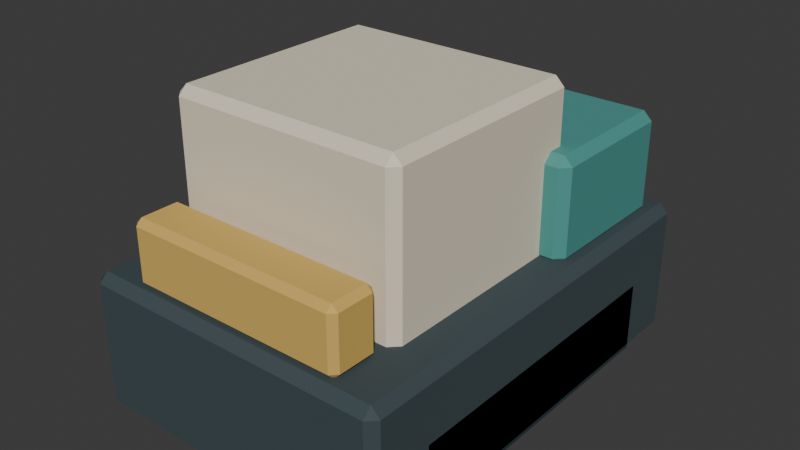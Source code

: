 # Source: pod.blend  (saved by Blender 4.5.87; exported with 4.5.12 LTS)
import bpy
from mathutils import Matrix  # noqa: F401  (used for matrix-valued properties, if any)

bpy.ops.wm.read_factory_settings(use_empty=True)
scene = bpy.context.scene
scene.name = 'Scene'

# ---- collections
col_collection = bpy.data.collections.new('Collection'); scene.collection.children.link(col_collection)

# ---- materials (node trees are filled in below, after node groups)
mat_world_palette = bpy.data.materials.new('world_palette')

# ---- material node trees
mat_world_palette.use_nodes = True; mat_world_palette.node_tree.nodes.clear()
_N = mat_world_palette.node_tree.nodes; _L = mat_world_palette.node_tree.links
n0 = _N.new('ShaderNodeBsdfPrincipled'); n0.name = 'Principled BSDF'; n0.location = (-200, 100)
n0.inputs[1].default_value = 0.05
n0.inputs[2].default_value = 0.84
n1 = _N.new('ShaderNodeOutputMaterial'); n1.name = 'Material Output'; n1.location = (200, 100)
n2 = _N.new('ShaderNodeVertexColor'); n2.name = 'Color Attribute'; n2.location = (0, 0)
n2.layer_name = 'Color'
_L.new(n0.outputs[0], n1.inputs[0])
_L.new(n2.outputs[0], n0.inputs[0])
n1.is_active_output = True

# ---- world
world_world = bpy.data.worlds.new('World'); scene.world = world_world
world_world.use_nodes = True; world_world.node_tree.nodes.clear()
_N = world_world.node_tree.nodes; _L = world_world.node_tree.links
n0 = _N.new('ShaderNodeOutputWorld'); n0.name = 'World Output'; n0.location = (200, 100)
n1 = _N.new('ShaderNodeBackground'); n1.name = 'Background'; n1.location = (-200, 100)
n1.inputs[0].default_value = (0.05088, 0.05088, 0.05088, 1.0)
_L.new(n1.outputs[0], n0.inputs[0])
n0.is_active_output = True
world_world.color = (0.05088, 0.05088, 0.05088)
world_world.sun_shadow_jitter_overblur = 0.0

# ---- meshes
me_cube = bpy.data.meshes.new('Cube')
me_cube.from_pydata([(-0.302, -0.427, 0.04), (-0.302, -0.445, 0.058), (-0.32, -0.427, 0.058), (-0.302, -0.445, 0.302), (-0.302, -0.427, 0.32), (-0.32, -0.427, 0.302), (-0.302, 0.427, 0.04), (-0.32, 0.427, 0.058), (-0.302, 0.445, 0.058), (-0.302, 0.427, 0.32), (-0.302, 0.445, 0.302), (-0.32, 0.427, 0.302), (0.302, -0.427, 0.04), (0.32, -0.427, 0.058), (0.302, -0.445, 0.058), (0.302, -0.427, 0.32), (0.302, -0.445, 0.302), (0.32, -0.427, 0.302), (0.302, 0.427, 0.04), (0.302, 0.445, 0.058), (0.32, 0.427, 0.058), (0.302, 0.427, 0.32), (0.32, 0.427, 0.302), (0.302, 0.445, 0.302), (-0.267, 0.113, 0.305), (-0.267, 0.095, 0.323), (-0.285, 0.113, 0.323), (-0.267, 0.095, 0.497), (-0.267, 0.113, 0.515), (-0.285, 0.113, 0.497), (-0.267, 0.387, 0.305), (-0.285, 0.387, 0.323), (-0.267, 0.405, 0.323), (-0.267, 0.387, 0.515), (-0.267, 0.405, 0.497), (-0.285, 0.387, 0.497), (0.267, 0.113, 0.305), (0.285, 0.113, 0.323), (0.267, 0.095, 0.323), (0.267, 0.113, 0.515), (0.267, 0.095, 0.497), (0.285, 0.113, 0.497), (0.267, 0.387, 0.305), (0.267, 0.405, 0.323), (0.285, 0.387, 0.323), (0.267, 0.387, 0.515), (0.285, 0.387, 0.497), (0.267, 0.405, 0.497), (-0.2125, -0.4075, 0.315), (-0.2125, -0.42, 0.3275), (-0.225, -0.4075, 0.3275), (-0.2125, -0.42, 0.4325), (-0.2125, -0.4075, 0.445), (-0.225, -0.4075, 0.4325), (-0.2125, -0.3325, 0.315), (-0.225, -0.3325, 0.3275), (-0.2125, -0.32, 0.3275), (-0.2125, -0.3325, 0.445), (-0.2125, -0.32, 0.4325), (-0.225, -0.3325, 0.4325), (0.2125, -0.4075, 0.315), (0.225, -0.4075, 0.3275), (0.2125, -0.42, 0.3275), (0.2125, -0.4075, 0.445), (0.2125, -0.42, 0.4325), (0.225, -0.4075, 0.4325), (0.2125, -0.3325, 0.315), (0.2125, -0.32, 0.3275), (0.225, -0.3325, 0.3275), (0.2125, -0.3325, 0.445), (0.225, -0.3325, 0.4325), (0.2125, -0.32, 0.4325), (-0.31, -0.315, 0.04), (-0.31, -0.325, 0.05), (-0.32, -0.315, 0.05), (-0.31, -0.325, 0.19), (-0.31, -0.315, 0.2), (-0.32, -0.315, 0.19), (-0.31, 0.315, 0.04), (-0.32, 0.315, 0.05), (-0.31, 0.325, 0.05), (-0.31, 0.315, 0.2), (-0.31, 0.325, 0.19), (-0.32, 0.315, 0.19), (-0.25, -0.315, 0.04), (-0.24, -0.315, 0.05), (-0.25, -0.325, 0.05), (-0.25, -0.315, 0.2), (-0.25, -0.325, 0.19), (-0.24, -0.315, 0.19), (-0.25, 0.315, 0.04), (-0.25, 0.325, 0.05), (-0.24, 0.315, 0.05), (-0.25, 0.315, 0.2), (-0.24, 0.315, 0.19), (-0.25, 0.325, 0.19), (0.25, -0.315, 0.04), (0.25, -0.325, 0.05), (0.24, -0.315, 0.05), (0.25, -0.325, 0.19), (0.25, -0.315, 0.2), (0.24, -0.315, 0.19), (0.25, 0.315, 0.04), (0.24, 0.315, 0.05), (0.25, 0.325, 0.05), (0.25, 0.315, 0.2), (0.25, 0.325, 0.19), (0.24, 0.315, 0.19), (0.31, -0.315, 0.04), (0.32, -0.315, 0.05), (0.31, -0.325, 0.05), (0.31, -0.315, 0.2), (0.31, -0.325, 0.19), (0.32, -0.315, 0.19), (0.31, 0.315, 0.04), (0.31, 0.325, 0.05), (0.32, 0.315, 0.05), (0.31, 0.315, 0.2), (0.32, 0.315, 0.19), (0.31, 0.325, 0.19)], [], [(0, 1, 2), (3, 4, 5), (6, 7, 8), (9, 10, 11), (12, 13, 14), (15, 16, 17), (18, 19, 20), (21, 22, 23), (6, 0, 2, 7), (1, 3, 5, 2), (4, 9, 11, 5), (10, 8, 7, 11), (18, 6, 8, 19), (9, 21, 23, 10), (22, 20, 19, 23), (12, 18, 20, 13), (21, 15, 17, 22), (16, 14, 13, 17), (0, 12, 14, 1), (15, 4, 3, 16), (6, 18, 12, 0), (2, 5, 11, 7), (14, 16, 3, 1), (21, 9, 4, 15), (8, 10, 23, 19), (20, 22, 17, 13), (24, 25, 26), (27, 28, 29), (30, 31, 32), (33, 34, 35), (36, 37, 38), (39, 40, 41), (42, 43, 44), (45, 46, 47), (30, 24, 26, 31), (25, 27, 29, 26), (28, 33, 35, 29), (34, 32, 31, 35), (42, 30, 32, 43), (33, 45, 47, 34), (46, 44, 43, 47), (36, 42, 44, 37), (45, 39, 41, 46), (40, 38, 37, 41), (24, 36, 38, 25), (39, 28, 27, 40), (30, 42, 36, 24), (26, 29, 35, 31), (38, 40, 27, 25), (45, 33, 28, 39), (32, 34, 47, 43), (44, 46, 41, 37), (48, 49, 50), (51, 52, 53), (54, 55, 56), (57, 58, 59), (60, 61, 62), (63, 64, 65), (66, 67, 68), (69, 70, 71), (54, 48, 50, 55), (49, 51, 53, 50), (52, 57, 59, 53), (58, 56, 55, 59), (66, 54, 56, 67), (57, 69, 71, 58), (70, 68, 67, 71), (60, 66, 68, 61), (69, 63, 65, 70), (64, 62, 61, 65), (48, 60, 62, 49), (63, 52, 51, 64), (54, 66, 60, 48), (50, 53, 59, 55), (62, 64, 51, 49), (69, 57, 52, 63), (56, 58, 71, 67), (68, 70, 65, 61), (72, 73, 74), (75, 76, 77), (78, 79, 80), (81, 82, 83), (84, 85, 86), (87, 88, 89), (90, 91, 92), (93, 94, 95), (78, 72, 74, 79), (73, 75, 77, 74), (76, 81, 83, 77), (82, 80, 79, 83), (90, 78, 80, 91), (81, 93, 95, 82), (94, 92, 91, 95), (84, 90, 92, 85), (93, 87, 89, 94), (88, 86, 85, 89), (72, 84, 86, 73), (87, 76, 75, 88), (78, 90, 84, 72), (74, 77, 83, 79), (86, 88, 75, 73), (93, 81, 76, 87), (80, 82, 95, 91), (92, 94, 89, 85), (96, 97, 98), (99, 100, 101), (102, 103, 104), (105, 106, 107), (108, 109, 110), (111, 112, 113), (114, 115, 116), (117, 118, 119), (102, 96, 98, 103), (97, 99, 101, 98), (100, 105, 107, 101), (106, 104, 103, 107), (114, 102, 104, 115), (105, 117, 119, 106), (118, 116, 115, 119), (108, 114, 116, 109), (117, 111, 113, 118), (112, 110, 109, 113), (96, 108, 110, 97), (111, 100, 99, 112), (102, 114, 108, 96), (98, 101, 107, 103), (110, 112, 99, 97), (117, 105, 100, 111), (104, 106, 119, 115), (116, 118, 113, 109)])
_uv = me_cube.uv_layers.new(name='UVMap')
_uv.uv.foreach_set('vector', [0.132, 0.7449, 0.132, 0.75, 0.125, 0.7449, 0.6089, 0.0, 0.625, 0.005056, 0.6089, 0.005056, 0.132, 0.5051, 0.125, 0.5051, 0.132, 0.5, 0.625, 0.2499, 0.6089, 0.257, 0.6089, 0.2449, 0.368, 0.7449, 0.3911, 0.7449, 0.3889, 0.7564, 0.6318, 0.7453, 0.6089, 0.757, 0.6089, 0.7449, 0.368, 0.5051, 0.3889, 0.4936, 0.3911, 0.5051, 0.6318, 0.5047, 0.6089, 0.5051, 0.6089, 0.493, 0.132, 0.5051, 0.132, 0.7449, 0.125, 0.7449, 0.125, 0.5051, 0.3911, 0.0, 0.6089, 0.0, 0.6089, 0.005056, 0.3911, 0.005056, 0.625, 0.005056, 0.625, 0.2499, 0.6089, 0.2449, 0.6089, 0.005056, 0.6089, 0.257, 0.3911, 0.257, 0.3911, 0.2449, 0.6089, 0.2449, 0.368, 0.5051, 0.132, 0.5051, 0.132, 0.5, 0.3889, 0.4936, 0.625, 0.2499, 0.6318, 0.5047, 0.6089, 0.493, 0.6089, 0.257, 0.6089, 0.5051, 0.3911, 0.5051, 0.3889, 0.4936, 0.6089, 0.493, 0.368, 0.7449, 0.368, 0.5051, 0.3911, 0.5051, 0.3911, 0.7449, 0.6318, 0.5047, 0.6318, 0.7453, 0.6089, 0.7449, 0.6089, 0.5051, 0.6089, 0.757, 0.3889, 0.7564, 0.3911, 0.7449, 0.6089, 0.7449, 0.132, 0.7449, 0.368, 0.7449, 0.3889, 0.7564, 0.132, 0.75, 0.6318, 0.7453, 0.625, 0.993, 0.6089, 0.993, 0.6089, 0.757, 0.132, 0.5051, 0.368, 0.5051, 0.368, 0.7449, 0.132, 0.7449, 0.3911, 0.005056, 0.6089, 0.005056, 0.6089, 0.2449, 0.3911, 0.2449, 0.3889, 0.7564, 0.6089, 0.757, 0.6089, 0.993, 0.3911, 0.993, 0.6318, 0.5047, 0.868, 0.5051, 0.868, 0.7449, 0.6318, 0.7453, 0.3911, 0.257, 0.6089, 0.257, 0.6089, 0.493, 0.3889, 0.4936, 0.3911, 0.5051, 0.6089, 0.5051, 0.6089, 0.7449, 0.3911, 0.7449, 0.1329, 0.7355, 0.1329, 0.75, 0.125, 0.7355, 0.6036, 0.0, 0.625, 0.01452, 0.6036, 0.01452, 0.1329, 0.5145, 0.125, 0.5145, 0.1329, 0.5, 0.625, 0.2501, 0.6036, 0.2579, 0.6036, 0.2355, 0.3671, 0.7355, 0.3963, 0.7355, 0.3928, 0.7569, 0.6322, 0.7373, 0.6036, 0.7579, 0.6036, 0.7356, 0.3671, 0.5145, 0.3928, 0.4931, 0.3963, 0.5145, 0.6322, 0.5127, 0.6036, 0.5144, 0.6036, 0.4921, 0.1329, 0.5145, 0.1329, 0.7355, 0.125, 0.7355, 0.125, 0.5145, 0.3964, 0.0, 0.6036, 0.0, 0.6036, 0.01452, 0.3964, 0.01452, 0.625, 0.01452, 0.625, 0.2501, 0.6036, 0.2355, 0.6036, 0.01452, 0.6036, 0.2579, 0.3964, 0.2579, 0.3964, 0.2355, 0.6036, 0.2355, 0.3671, 0.5145, 0.1329, 0.5145, 0.1329, 0.5, 0.3928, 0.4931, 0.625, 0.2501, 0.6322, 0.5127, 0.6036, 0.4921, 0.6036, 0.2579, 0.6036, 0.5144, 0.3963, 0.5145, 0.3928, 0.4931, 0.6036, 0.4921, 0.3671, 0.7355, 0.3671, 0.5145, 0.3963, 0.5145, 0.3963, 0.7355, 0.6322, 0.5127, 0.6322, 0.7373, 0.6036, 0.7356, 0.6036, 0.5144, 0.6036, 0.7579, 0.3928, 0.7569, 0.3963, 0.7355, 0.6036, 0.7356, 0.1329, 0.7355, 0.3671, 0.7355, 0.3928, 0.7569, 0.1329, 0.75, 0.6322, 0.7373, 0.625, 0.9921, 0.6036, 0.9921, 0.6036, 0.7579, 0.1329, 0.5145, 0.3671, 0.5145, 0.3671, 0.7355, 0.1329, 0.7355, 0.3964, 0.01452, 0.6036, 0.01452, 0.6036, 0.2355, 0.3964, 0.2355, 0.3928, 0.7569, 0.6036, 0.7579, 0.6036, 0.9921, 0.3964, 0.9921, 0.6322, 0.5127, 0.8671, 0.5145, 0.8671, 0.7355, 0.6322, 0.7373, 0.3964, 0.2579, 0.6036, 0.2579, 0.6036, 0.4921, 0.3928, 0.4931, 0.3963, 0.5145, 0.6036, 0.5144, 0.6036, 0.7356, 0.3963, 0.7355, 0.1319, 0.7187, 0.1319, 0.75, 0.125, 0.7188, 0.601, 0.9931, 0.625, 0.9931, 0.601, 1.0, 0.1319, 0.5312, 0.125, 0.5312, 0.1319, 0.5, 0.625, 0.2513, 0.601, 0.2569, 0.601, 0.2191, 0.3681, 0.7187, 0.3987, 0.7188, 0.3947, 0.756, 0.6306, 0.7259, 0.601, 0.7569, 0.601, 0.7191, 0.3681, 0.5312, 0.3947, 0.494, 0.3987, 0.5312, 0.6306, 0.5242, 0.601, 0.5312, 0.601, 0.4931, 0.1319, 0.5312, 0.1319, 0.7187, 0.125, 0.7188, 0.125, 0.5312, 0.399, 0.0, 0.601, 0.0, 0.601, 0.03125, 0.399, 0.03125, 0.625, 0.03125, 0.625, 0.2513, 0.601, 0.2191, 0.601, 0.03125, 0.601, 0.2569, 0.399, 0.2569, 0.399, 0.2188, 0.601, 0.2191, 0.3681, 0.5312, 0.1319, 0.5312, 0.1319, 0.5, 0.3947, 0.494, 0.625, 0.2513, 0.6306, 0.5242, 0.601, 0.4931, 0.601, 0.2569, 0.601, 0.5312, 0.3987, 0.5312, 0.3947, 0.494, 0.601, 0.4931, 0.3681, 0.7187, 0.3681, 0.5312, 0.3987, 0.5312, 0.3987, 0.7188, 0.6306, 0.5242, 0.6306, 0.7259, 0.601, 0.7191, 0.601, 0.5312, 0.601, 0.7569, 0.3947, 0.756, 0.3987, 0.7188, 0.601, 0.7191, 0.1319, 0.7187, 0.3681, 0.7187, 0.3947, 0.756, 0.1319, 0.75, 0.6306, 0.7259, 0.625, 0.9931, 0.601, 0.9931, 0.601, 0.7569, 0.1319, 0.5312, 0.3681, 0.5312, 0.3681, 0.7187, 0.1319, 0.7187, 0.399, 0.03125, 0.601, 0.03125, 0.601, 0.2191, 0.399, 0.2188, 0.3947, 0.756, 0.601, 0.7569, 0.601, 0.9931, 0.399, 0.9931, 0.6306, 0.5242, 0.8681, 0.5312, 0.8681, 0.7187, 0.6306, 0.7259, 0.399, 0.2569, 0.601, 0.2569, 0.601, 0.4931, 0.3947, 0.494, 0.3987, 0.5312, 0.601, 0.5312, 0.601, 0.7191, 0.3987, 0.7188, 0.1562, 0.7462, 0.1562, 0.75, 0.125, 0.7462, 0.6094, 0.9687, 0.625, 0.9688, 0.6094, 1.0, 0.1562, 0.5038, 0.125, 0.5038, 0.1562, 0.5, 0.625, 0.2495, 0.6094, 0.2812, 0.6094, 0.2462, 0.3438, 0.7462, 0.3906, 0.7462, 0.3868, 0.7787, 0.6556, 0.7468, 0.6094, 0.7812, 0.6094, 0.7462, 0.3437, 0.5038, 0.3868, 0.4713, 0.3906, 0.5038, 0.6556, 0.5032, 0.6094, 0.5038, 0.6094, 0.469, 0.1562, 0.5038, 0.1562, 0.7462, 0.125, 0.7462, 0.125, 0.5038, 0.3906, 0.0, 0.6094, 0.0, 0.6094, 0.003846, 0.3906, 0.003846, 0.625, 0.003846, 0.625, 0.2495, 0.6094, 0.2462, 0.6094, 0.003846, 0.6094, 0.2812, 0.3906, 0.2813, 0.3906, 0.2462, 0.6094, 0.2462, 0.3437, 0.5038, 0.1562, 0.5038, 0.1562, 0.5, 0.3868, 0.4713, 0.625, 0.2495, 0.6556, 0.5032, 0.6094, 0.469, 0.6094, 0.2812, 0.6094, 0.5038, 0.3906, 0.5038, 0.3868, 0.4713, 0.6094, 0.469, 0.3438, 0.7462, 0.3437, 0.5038, 0.3906, 0.5038, 0.3906, 0.7462, 0.6556, 0.5032, 0.6556, 0.7468, 0.6094, 0.7462, 0.6094, 0.5038, 0.6094, 0.7812, 0.3868, 0.7787, 0.3906, 0.7462, 0.6094, 0.7462, 0.1562, 0.7462, 0.3438, 0.7462, 0.3868, 0.7787, 0.1562, 0.75, 0.6556, 0.7468, 0.625, 0.9688, 0.6094, 0.9687, 0.6094, 0.7812, 0.1562, 0.5038, 0.3437, 0.5038, 0.3438, 0.7462, 0.1562, 0.7462, 0.3906, 0.003846, 0.6094, 0.003846, 0.6094, 0.2462, 0.3906, 0.2462, 0.3868, 0.7787, 0.6094, 0.7812, 0.6094, 0.9687, 0.3906, 0.9688, 0.6556, 0.5032, 0.8438, 0.5038, 0.8438, 0.7462, 0.6556, 0.7468, 0.3906, 0.2813, 0.6094, 0.2812, 0.6094, 0.469, 0.3868, 0.4713, 0.3906, 0.5038, 0.6094, 0.5038, 0.6094, 0.7462, 0.3906, 0.7462, 0.1562, 0.7462, 0.1562, 0.75, 0.125, 0.7462, 0.6094, 0.9687, 0.625, 0.9688, 0.6094, 1.0, 0.1562, 0.5038, 0.125, 0.5038, 0.1562, 0.5, 0.625, 0.2495, 0.6094, 0.2812, 0.6094, 0.2462, 0.3438, 0.7462, 0.3906, 0.7462, 0.3868, 0.7787, 0.6556, 0.7468, 0.6094, 0.7812, 0.6094, 0.7462, 0.3438, 0.5038, 0.3868, 0.4713, 0.3906, 0.5038, 0.6556, 0.5032, 0.6094, 0.5038, 0.6094, 0.469, 0.1562, 0.5038, 0.1562, 0.7462, 0.125, 0.7462, 0.125, 0.5038, 0.3906, 0.0, 0.6094, 0.0, 0.6094, 0.003846, 0.3906, 0.003846, 0.625, 0.003846, 0.625, 0.2495, 0.6094, 0.2462, 0.6094, 0.003846, 0.6094, 0.2812, 0.3906, 0.2813, 0.3906, 0.2462, 0.6094, 0.2462, 0.3438, 0.5038, 0.1562, 0.5038, 0.1562, 0.5, 0.3868, 0.4713, 0.625, 0.2495, 0.6556, 0.5032, 0.6094, 0.469, 0.6094, 0.2812, 0.6094, 0.5038, 0.3906, 0.5038, 0.3868, 0.4713, 0.6094, 0.469, 0.3438, 0.7462, 0.3438, 0.5038, 0.3906, 0.5038, 0.3906, 0.7462, 0.6556, 0.5032, 0.6556, 0.7468, 0.6094, 0.7462, 0.6094, 0.5038, 0.6094, 0.7812, 0.3868, 0.7787, 0.3906, 0.7462, 0.6094, 0.7462, 0.1562, 0.7462, 0.3438, 0.7462, 0.3868, 0.7787, 0.1562, 0.75, 0.6556, 0.7468, 0.625, 0.9688, 0.6094, 0.9687, 0.6094, 0.7812, 0.1562, 0.5038, 0.3438, 0.5038, 0.3438, 0.7462, 0.1562, 0.7462, 0.3906, 0.003846, 0.6094, 0.003846, 0.6094, 0.2462, 0.3906, 0.2462, 0.3868, 0.7787, 0.6094, 0.7812, 0.6094, 0.9687, 0.3906, 0.9688, 0.6556, 0.5032, 0.8438, 0.5038, 0.8438, 0.7462, 0.6556, 0.7468, 0.3906, 0.2813, 0.6094, 0.2812, 0.6094, 0.469, 0.3868, 0.4713, 0.3906, 0.5038, 0.6094, 0.5038, 0.6094, 0.7462, 0.3906, 0.7462])
_ca = me_cube.color_attributes.new('Color', 'FLOAT_COLOR', 'CORNER')
_ca.data.foreach_set('color', [0.04667, 0.07036, 0.08022, 1.0, 0.04667, 0.07036, 0.08022, 1.0, 0.04667, 0.07036, 0.08022, 1.0, 0.04667, 0.07036, 0.08022, 1.0, 0.04667, 0.07036, 0.08022, 1.0, 0.04667, 0.07036, 0.08022, 1.0, 0.04667, 0.07036, 0.08022, 1.0, 0.04667, 0.07036, 0.08022, 1.0, 0.04667, 0.07036, 0.08022, 1.0, 0.04667, 0.07036, 0.08022, 1.0, 0.04667, 0.07036, 0.08022, 1.0, 0.04667, 0.07036, 0.08022, 1.0, 0.04667, 0.07036, 0.08022, 1.0, 0.04667, 0.07036, 0.08022, 1.0, 0.04667, 0.07036, 0.08022, 1.0, 0.04667, 0.07036, 0.08022, 1.0, 0.04667, 0.07036, 0.08022, 1.0, 0.04667, 0.07036, 0.08022, 1.0, 0.04667, 0.07036, 0.08022, 1.0, 0.04667, 0.07036, 0.08022, 1.0, 0.04667, 0.07036, 0.08022, 1.0, 0.04667, 0.07036, 0.08022, 1.0, 0.04667, 0.07036, 0.08022, 1.0, 0.04667, 0.07036, 0.08022, 1.0, 0.04667, 0.07036, 0.08022, 1.0, 0.04667, 0.07036, 0.08022, 1.0, 0.04667, 0.07036, 0.08022, 1.0, 0.04667, 0.07036, 0.08022, 1.0, 0.04667, 0.07036, 0.08022, 1.0, 0.04667, 0.07036, 0.08022, 1.0, 0.04667, 0.07036, 0.08022, 1.0, 0.04667, 0.07036, 0.08022, 1.0, 0.04667, 0.07036, 0.08022, 1.0, 0.04667, 0.07036, 0.08022, 1.0, 0.04667, 0.07036, 0.08022, 1.0, 0.04667, 0.07036, 0.08022, 1.0, 0.04667, 0.07036, 0.08022, 1.0, 0.04667, 0.07036, 0.08022, 1.0, 0.04667, 0.07036, 0.08022, 1.0, 0.04667, 0.07036, 0.08022, 1.0, 0.04667, 0.07036, 0.08022, 1.0, 0.04667, 0.07036, 0.08022, 1.0, 0.04667, 0.07036, 0.08022, 1.0, 0.04667, 0.07036, 0.08022, 1.0, 0.04667, 0.07036, 0.08022, 1.0, 0.04667, 0.07036, 0.08022, 1.0, 0.04667, 0.07036, 0.08022, 1.0, 0.04667, 0.07036, 0.08022, 1.0, 0.04667, 0.07036, 0.08022, 1.0, 0.04667, 0.07036, 0.08022, 1.0, 0.04667, 0.07036, 0.08022, 1.0, 0.04667, 0.07036, 0.08022, 1.0, 0.04667, 0.07036, 0.08022, 1.0, 0.04667, 0.07036, 0.08022, 1.0, 0.04667, 0.07036, 0.08022, 1.0, 0.04667, 0.07036, 0.08022, 1.0, 0.04667, 0.07036, 0.08022, 1.0, 0.04667, 0.07036, 0.08022, 1.0, 0.04667, 0.07036, 0.08022, 1.0, 0.04667, 0.07036, 0.08022, 1.0, 0.04667, 0.07036, 0.08022, 1.0, 0.04667, 0.07036, 0.08022, 1.0, 0.04667, 0.07036, 0.08022, 1.0, 0.04667, 0.07036, 0.08022, 1.0, 0.04667, 0.07036, 0.08022, 1.0, 0.04667, 0.07036, 0.08022, 1.0, 0.04667, 0.07036, 0.08022, 1.0, 0.04667, 0.07036, 0.08022, 1.0, 0.04667, 0.07036, 0.08022, 1.0, 0.04667, 0.07036, 0.08022, 1.0, 0.04667, 0.07036, 0.08022, 1.0, 0.04667, 0.07036, 0.08022, 1.0, 0.04667, 0.07036, 0.08022, 1.0, 0.04667, 0.07036, 0.08022, 1.0, 0.04667, 0.07036, 0.08022, 1.0, 0.04667, 0.07036, 0.08022, 1.0, 0.04667, 0.07036, 0.08022, 1.0, 0.04667, 0.07036, 0.08022, 1.0, 0.04667, 0.07036, 0.08022, 1.0, 0.04667, 0.07036, 0.08022, 1.0, 0.04667, 0.07036, 0.08022, 1.0, 0.04667, 0.07036, 0.08022, 1.0, 0.04667, 0.07036, 0.08022, 1.0, 0.04667, 0.07036, 0.08022, 1.0, 0.04667, 0.07036, 0.08022, 1.0, 0.04667, 0.07036, 0.08022, 1.0, 0.04667, 0.07036, 0.08022, 1.0, 0.04667, 0.07036, 0.08022, 1.0, 0.04667, 0.07036, 0.08022, 1.0, 0.04667, 0.07036, 0.08022, 1.0, 0.04667, 0.07036, 0.08022, 1.0, 0.04667, 0.07036, 0.08022, 1.0, 0.04667, 0.07036, 0.08022, 1.0, 0.04667, 0.07036, 0.08022, 1.0, 0.04667, 0.07036, 0.08022, 1.0, 0.04667, 0.07036, 0.08022, 1.0, 0.07227, 0.305, 0.2789, 1.0, 0.07227, 0.305, 0.2789, 1.0, 0.07227, 0.305, 0.2789, 1.0, 0.07227, 0.305, 0.2789, 1.0, 0.07227, 0.305, 0.2789, 1.0, 0.07227, 0.305, 0.2789, 1.0, 0.07227, 0.305, 0.2789, 1.0, 0.07227, 0.305, 0.2789, 1.0, 0.07227, 0.305, 0.2789, 1.0, 0.07227, 0.305, 0.2789, 1.0, 0.07227, 0.305, 0.2789, 1.0, 0.07227, 0.305, 0.2789, 1.0, 0.07227, 0.305, 0.2789, 1.0, 0.07227, 0.305, 0.2789, 1.0, 0.07227, 0.305, 0.2789, 1.0, 0.07227, 0.305, 0.2789, 1.0, 0.07227, 0.305, 0.2789, 1.0, 0.07227, 0.305, 0.2789, 1.0, 0.07227, 0.305, 0.2789, 1.0, 0.07227, 0.305, 0.2789, 1.0, 0.07227, 0.305, 0.2789, 1.0, 0.07227, 0.305, 0.2789, 1.0, 0.07227, 0.305, 0.2789, 1.0, 0.07227, 0.305, 0.2789, 1.0, 0.07227, 0.305, 0.2789, 1.0, 0.07227, 0.305, 0.2789, 1.0, 0.07227, 0.305, 0.2789, 1.0, 0.07227, 0.305, 0.2789, 1.0, 0.07227, 0.305, 0.2789, 1.0, 0.07227, 0.305, 0.2789, 1.0, 0.07227, 0.305, 0.2789, 1.0, 0.07227, 0.305, 0.2789, 1.0, 0.07227, 0.305, 0.2789, 1.0, 0.07227, 0.305, 0.2789, 1.0, 0.07227, 0.305, 0.2789, 1.0, 0.07227, 0.305, 0.2789, 1.0, 0.07227, 0.305, 0.2789, 1.0, 0.07227, 0.305, 0.2789, 1.0, 0.07227, 0.305, 0.2789, 1.0, 0.07227, 0.305, 0.2789, 1.0, 0.07227, 0.305, 0.2789, 1.0, 0.07227, 0.305, 0.2789, 1.0, 0.07227, 0.305, 0.2789, 1.0, 0.07227, 0.305, 0.2789, 1.0, 0.07227, 0.305, 0.2789, 1.0, 0.07227, 0.305, 0.2789, 1.0, 0.07227, 0.305, 0.2789, 1.0, 0.07227, 0.305, 0.2789, 1.0, 0.07227, 0.305, 0.2789, 1.0, 0.07227, 0.305, 0.2789, 1.0, 0.07227, 0.305, 0.2789, 1.0, 0.07227, 0.305, 0.2789, 1.0, 0.07227, 0.305, 0.2789, 1.0, 0.07227, 0.305, 0.2789, 1.0, 0.07227, 0.305, 0.2789, 1.0, 0.07227, 0.305, 0.2789, 1.0, 0.07227, 0.305, 0.2789, 1.0, 0.07227, 0.305, 0.2789, 1.0, 0.07227, 0.305, 0.2789, 1.0, 0.07227, 0.305, 0.2789, 1.0, 0.07227, 0.305, 0.2789, 1.0, 0.07227, 0.305, 0.2789, 1.0, 0.07227, 0.305, 0.2789, 1.0, 0.07227, 0.305, 0.2789, 1.0, 0.07227, 0.305, 0.2789, 1.0, 0.07227, 0.305, 0.2789, 1.0, 0.07227, 0.305, 0.2789, 1.0, 0.07227, 0.305, 0.2789, 1.0, 0.07227, 0.305, 0.2789, 1.0, 0.07227, 0.305, 0.2789, 1.0, 0.07227, 0.305, 0.2789, 1.0, 0.07227, 0.305, 0.2789, 1.0, 0.07227, 0.305, 0.2789, 1.0, 0.07227, 0.305, 0.2789, 1.0, 0.07227, 0.305, 0.2789, 1.0, 0.07227, 0.305, 0.2789, 1.0, 0.07227, 0.305, 0.2789, 1.0, 0.07227, 0.305, 0.2789, 1.0, 0.07227, 0.305, 0.2789, 1.0, 0.07227, 0.305, 0.2789, 1.0, 0.07227, 0.305, 0.2789, 1.0, 0.07227, 0.305, 0.2789, 1.0, 0.07227, 0.305, 0.2789, 1.0, 0.07227, 0.305, 0.2789, 1.0, 0.07227, 0.305, 0.2789, 1.0, 0.07227, 0.305, 0.2789, 1.0, 0.07227, 0.305, 0.2789, 1.0, 0.07227, 0.305, 0.2789, 1.0, 0.07227, 0.305, 0.2789, 1.0, 0.07227, 0.305, 0.2789, 1.0, 0.07227, 0.305, 0.2789, 1.0, 0.07227, 0.305, 0.2789, 1.0, 0.07227, 0.305, 0.2789, 1.0, 0.07227, 0.305, 0.2789, 1.0, 0.07227, 0.305, 0.2789, 1.0, 0.07227, 0.305, 0.2789, 1.0, 0.6939, 0.4564, 0.1144, 1.0, 0.6939, 0.4564, 0.1144, 1.0, 0.6939, 0.4564, 0.1144, 1.0, 0.6939, 0.4564, 0.1144, 1.0, 0.6939, 0.4564, 0.1144, 1.0, 0.6939, 0.4564, 0.1144, 1.0, 0.6939, 0.4564, 0.1144, 1.0, 0.6939, 0.4564, 0.1144, 1.0, 0.6939, 0.4564, 0.1144, 1.0, 0.6939, 0.4564, 0.1144, 1.0, 0.6939, 0.4564, 0.1144, 1.0, 0.6939, 0.4564, 0.1144, 1.0, 0.6939, 0.4564, 0.1144, 1.0, 0.6939, 0.4564, 0.1144, 1.0, 0.6939, 0.4564, 0.1144, 1.0, 0.6939, 0.4564, 0.1144, 1.0, 0.6939, 0.4564, 0.1144, 1.0, 0.6939, 0.4564, 0.1144, 1.0, 0.6939, 0.4564, 0.1144, 1.0, 0.6939, 0.4564, 0.1144, 1.0, 0.6939, 0.4564, 0.1144, 1.0, 0.6939, 0.4564, 0.1144, 1.0, 0.6939, 0.4564, 0.1144, 1.0, 0.6939, 0.4564, 0.1144, 1.0, 0.6939, 0.4564, 0.1144, 1.0, 0.6939, 0.4564, 0.1144, 1.0, 0.6939, 0.4564, 0.1144, 1.0, 0.6939, 0.4564, 0.1144, 1.0, 0.6939, 0.4564, 0.1144, 1.0, 0.6939, 0.4564, 0.1144, 1.0, 0.6939, 0.4564, 0.1144, 1.0, 0.6939, 0.4564, 0.1144, 1.0, 0.6939, 0.4564, 0.1144, 1.0, 0.6939, 0.4564, 0.1144, 1.0, 0.6939, 0.4564, 0.1144, 1.0, 0.6939, 0.4564, 0.1144, 1.0, 0.6939, 0.4564, 0.1144, 1.0, 0.6939, 0.4564, 0.1144, 1.0, 0.6939, 0.4564, 0.1144, 1.0, 0.6939, 0.4564, 0.1144, 1.0, 0.6939, 0.4564, 0.1144, 1.0, 0.6939, 0.4564, 0.1144, 1.0, 0.6939, 0.4564, 0.1144, 1.0, 0.6939, 0.4564, 0.1144, 1.0, 0.6939, 0.4564, 0.1144, 1.0, 0.6939, 0.4564, 0.1144, 1.0, 0.6939, 0.4564, 0.1144, 1.0, 0.6939, 0.4564, 0.1144, 1.0, 0.6939, 0.4564, 0.1144, 1.0, 0.6939, 0.4564, 0.1144, 1.0, 0.6939, 0.4564, 0.1144, 1.0, 0.6939, 0.4564, 0.1144, 1.0, 0.6939, 0.4564, 0.1144, 1.0, 0.6939, 0.4564, 0.1144, 1.0, 0.6939, 0.4564, 0.1144, 1.0, 0.6939, 0.4564, 0.1144, 1.0, 0.6939, 0.4564, 0.1144, 1.0, 0.6939, 0.4564, 0.1144, 1.0, 0.6939, 0.4564, 0.1144, 1.0, 0.6939, 0.4564, 0.1144, 1.0, 0.6939, 0.4564, 0.1144, 1.0, 0.6939, 0.4564, 0.1144, 1.0, 0.6939, 0.4564, 0.1144, 1.0, 0.6939, 0.4564, 0.1144, 1.0, 0.6939, 0.4564, 0.1144, 1.0, 0.6939, 0.4564, 0.1144, 1.0, 0.6939, 0.4564, 0.1144, 1.0, 0.6939, 0.4564, 0.1144, 1.0, 0.6939, 0.4564, 0.1144, 1.0, 0.6939, 0.4564, 0.1144, 1.0, 0.6939, 0.4564, 0.1144, 1.0, 0.6939, 0.4564, 0.1144, 1.0, 0.6939, 0.4564, 0.1144, 1.0, 0.6939, 0.4564, 0.1144, 1.0, 0.6939, 0.4564, 0.1144, 1.0, 0.6939, 0.4564, 0.1144, 1.0, 0.6939, 0.4564, 0.1144, 1.0, 0.6939, 0.4564, 0.1144, 1.0, 0.6939, 0.4564, 0.1144, 1.0, 0.6939, 0.4564, 0.1144, 1.0, 0.6939, 0.4564, 0.1144, 1.0, 0.6939, 0.4564, 0.1144, 1.0, 0.6939, 0.4564, 0.1144, 1.0, 0.6939, 0.4564, 0.1144, 1.0, 0.6939, 0.4564, 0.1144, 1.0, 0.6939, 0.4564, 0.1144, 1.0, 0.6939, 0.4564, 0.1144, 1.0, 0.6939, 0.4564, 0.1144, 1.0, 0.6939, 0.4564, 0.1144, 1.0, 0.6939, 0.4564, 0.1144, 1.0, 0.6939, 0.4564, 0.1144, 1.0, 0.6939, 0.4564, 0.1144, 1.0, 0.6939, 0.4564, 0.1144, 1.0, 0.6939, 0.4564, 0.1144, 1.0, 0.6939, 0.4564, 0.1144, 1.0, 0.6939, 0.4564, 0.1144, 1.0, 0.0185, 0.03689, 0.04519, 1.0, 0.0185, 0.03689, 0.04519, 1.0, 0.0185, 0.03689, 0.04519, 1.0, 0.0185, 0.03689, 0.04519, 1.0, 0.0185, 0.03689, 0.04519, 1.0, 0.0185, 0.03689, 0.04519, 1.0, 0.0185, 0.03689, 0.04519, 1.0, 0.0185, 0.03689, 0.04519, 1.0, 0.0185, 0.03689, 0.04519, 1.0, 0.0185, 0.03689, 0.04519, 1.0, 0.0185, 0.03689, 0.04519, 1.0, 0.0185, 0.03689, 0.04519, 1.0, 0.0185, 0.03689, 0.04519, 1.0, 0.0185, 0.03689, 0.04519, 1.0, 0.0185, 0.03689, 0.04519, 1.0, 0.0185, 0.03689, 0.04519, 1.0, 0.0185, 0.03689, 0.04519, 1.0, 0.0185, 0.03689, 0.04519, 1.0, 0.0185, 0.03689, 0.04519, 1.0, 0.0185, 0.03689, 0.04519, 1.0, 0.0185, 0.03689, 0.04519, 1.0, 0.0185, 0.03689, 0.04519, 1.0, 0.0185, 0.03689, 0.04519, 1.0, 0.0185, 0.03689, 0.04519, 1.0, 0.0185, 0.03689, 0.04519, 1.0, 0.0185, 0.03689, 0.04519, 1.0, 0.0185, 0.03689, 0.04519, 1.0, 0.0185, 0.03689, 0.04519, 1.0, 0.0185, 0.03689, 0.04519, 1.0, 0.0185, 0.03689, 0.04519, 1.0, 0.0185, 0.03689, 0.04519, 1.0, 0.0185, 0.03689, 0.04519, 1.0, 0.0185, 0.03689, 0.04519, 1.0, 0.0185, 0.03689, 0.04519, 1.0, 0.0185, 0.03689, 0.04519, 1.0, 0.0185, 0.03689, 0.04519, 1.0, 0.0185, 0.03689, 0.04519, 1.0, 0.0185, 0.03689, 0.04519, 1.0, 0.0185, 0.03689, 0.04519, 1.0, 0.0185, 0.03689, 0.04519, 1.0, 0.0185, 0.03689, 0.04519, 1.0, 0.0185, 0.03689, 0.04519, 1.0, 0.0185, 0.03689, 0.04519, 1.0, 0.0185, 0.03689, 0.04519, 1.0, 0.0185, 0.03689, 0.04519, 1.0, 0.0185, 0.03689, 0.04519, 1.0, 0.0185, 0.03689, 0.04519, 1.0, 0.0185, 0.03689, 0.04519, 1.0, 0.0185, 0.03689, 0.04519, 1.0, 0.0185, 0.03689, 0.04519, 1.0, 0.0185, 0.03689, 0.04519, 1.0, 0.0185, 0.03689, 0.04519, 1.0, 0.0185, 0.03689, 0.04519, 1.0, 0.0185, 0.03689, 0.04519, 1.0, 0.0185, 0.03689, 0.04519, 1.0, 0.0185, 0.03689, 0.04519, 1.0, 0.0185, 0.03689, 0.04519, 1.0, 0.0185, 0.03689, 0.04519, 1.0, 0.0185, 0.03689, 0.04519, 1.0, 0.0185, 0.03689, 0.04519, 1.0, 0.0185, 0.03689, 0.04519, 1.0, 0.0185, 0.03689, 0.04519, 1.0, 0.0185, 0.03689, 0.04519, 1.0, 0.0185, 0.03689, 0.04519, 1.0, 0.0185, 0.03689, 0.04519, 1.0, 0.0185, 0.03689, 0.04519, 1.0, 0.0185, 0.03689, 0.04519, 1.0, 0.0185, 0.03689, 0.04519, 1.0, 0.0185, 0.03689, 0.04519, 1.0, 0.0185, 0.03689, 0.04519, 1.0, 0.0185, 0.03689, 0.04519, 1.0, 0.0185, 0.03689, 0.04519, 1.0, 0.0185, 0.03689, 0.04519, 1.0, 0.0185, 0.03689, 0.04519, 1.0, 0.0185, 0.03689, 0.04519, 1.0, 0.0185, 0.03689, 0.04519, 1.0, 0.0185, 0.03689, 0.04519, 1.0, 0.0185, 0.03689, 0.04519, 1.0, 0.0185, 0.03689, 0.04519, 1.0, 0.0185, 0.03689, 0.04519, 1.0, 0.0185, 0.03689, 0.04519, 1.0, 0.0185, 0.03689, 0.04519, 1.0, 0.0185, 0.03689, 0.04519, 1.0, 0.0185, 0.03689, 0.04519, 1.0, 0.0185, 0.03689, 0.04519, 1.0, 0.0185, 0.03689, 0.04519, 1.0, 0.0185, 0.03689, 0.04519, 1.0, 0.0185, 0.03689, 0.04519, 1.0, 0.0185, 0.03689, 0.04519, 1.0, 0.0185, 0.03689, 0.04519, 1.0, 0.0185, 0.03689, 0.04519, 1.0, 0.0185, 0.03689, 0.04519, 1.0, 0.0185, 0.03689, 0.04519, 1.0, 0.0185, 0.03689, 0.04519, 1.0, 0.0185, 0.03689, 0.04519, 1.0, 0.0185, 0.03689, 0.04519, 1.0, 0.0185, 0.03689, 0.04519, 1.0, 0.0185, 0.03689, 0.04519, 1.0, 0.0185, 0.03689, 0.04519, 1.0, 0.0185, 0.03689, 0.04519, 1.0, 0.0185, 0.03689, 0.04519, 1.0, 0.0185, 0.03689, 0.04519, 1.0, 0.0185, 0.03689, 0.04519, 1.0, 0.0185, 0.03689, 0.04519, 1.0, 0.0185, 0.03689, 0.04519, 1.0, 0.0185, 0.03689, 0.04519, 1.0, 0.0185, 0.03689, 0.04519, 1.0, 0.0185, 0.03689, 0.04519, 1.0, 0.0185, 0.03689, 0.04519, 1.0, 0.0185, 0.03689, 0.04519, 1.0, 0.0185, 0.03689, 0.04519, 1.0, 0.0185, 0.03689, 0.04519, 1.0, 0.0185, 0.03689, 0.04519, 1.0, 0.0185, 0.03689, 0.04519, 1.0, 0.0185, 0.03689, 0.04519, 1.0, 0.0185, 0.03689, 0.04519, 1.0, 0.0185, 0.03689, 0.04519, 1.0, 0.0185, 0.03689, 0.04519, 1.0, 0.0185, 0.03689, 0.04519, 1.0, 0.0185, 0.03689, 0.04519, 1.0, 0.0185, 0.03689, 0.04519, 1.0, 0.0185, 0.03689, 0.04519, 1.0, 0.0185, 0.03689, 0.04519, 1.0, 0.0185, 0.03689, 0.04519, 1.0, 0.0185, 0.03689, 0.04519, 1.0, 0.0185, 0.03689, 0.04519, 1.0, 0.0185, 0.03689, 0.04519, 1.0, 0.0185, 0.03689, 0.04519, 1.0, 0.0185, 0.03689, 0.04519, 1.0, 0.0185, 0.03689, 0.04519, 1.0, 0.0185, 0.03689, 0.04519, 1.0, 0.0185, 0.03689, 0.04519, 1.0, 0.0185, 0.03689, 0.04519, 1.0, 0.0185, 0.03689, 0.04519, 1.0, 0.0185, 0.03689, 0.04519, 1.0, 0.0185, 0.03689, 0.04519, 1.0, 0.0185, 0.03689, 0.04519, 1.0, 0.0185, 0.03689, 0.04519, 1.0, 0.0185, 0.03689, 0.04519, 1.0, 0.0185, 0.03689, 0.04519, 1.0, 0.0185, 0.03689, 0.04519, 1.0, 0.0185, 0.03689, 0.04519, 1.0, 0.0185, 0.03689, 0.04519, 1.0, 0.0185, 0.03689, 0.04519, 1.0, 0.0185, 0.03689, 0.04519, 1.0, 0.0185, 0.03689, 0.04519, 1.0, 0.0185, 0.03689, 0.04519, 1.0, 0.0185, 0.03689, 0.04519, 1.0, 0.0185, 0.03689, 0.04519, 1.0, 0.0185, 0.03689, 0.04519, 1.0, 0.0185, 0.03689, 0.04519, 1.0, 0.0185, 0.03689, 0.04519, 1.0, 0.0185, 0.03689, 0.04519, 1.0, 0.0185, 0.03689, 0.04519, 1.0, 0.0185, 0.03689, 0.04519, 1.0, 0.0185, 0.03689, 0.04519, 1.0, 0.0185, 0.03689, 0.04519, 1.0, 0.0185, 0.03689, 0.04519, 1.0, 0.0185, 0.03689, 0.04519, 1.0, 0.0185, 0.03689, 0.04519, 1.0, 0.0185, 0.03689, 0.04519, 1.0, 0.0185, 0.03689, 0.04519, 1.0, 0.0185, 0.03689, 0.04519, 1.0, 0.0185, 0.03689, 0.04519, 1.0, 0.0185, 0.03689, 0.04519, 1.0, 0.0185, 0.03689, 0.04519, 1.0, 0.0185, 0.03689, 0.04519, 1.0, 0.0185, 0.03689, 0.04519, 1.0, 0.0185, 0.03689, 0.04519, 1.0, 0.0185, 0.03689, 0.04519, 1.0, 0.0185, 0.03689, 0.04519, 1.0, 0.0185, 0.03689, 0.04519, 1.0, 0.0185, 0.03689, 0.04519, 1.0, 0.0185, 0.03689, 0.04519, 1.0, 0.0185, 0.03689, 0.04519, 1.0, 0.0185, 0.03689, 0.04519, 1.0, 0.0185, 0.03689, 0.04519, 1.0, 0.0185, 0.03689, 0.04519, 1.0, 0.0185, 0.03689, 0.04519, 1.0, 0.0185, 0.03689, 0.04519, 1.0, 0.0185, 0.03689, 0.04519, 1.0, 0.0185, 0.03689, 0.04519, 1.0, 0.0185, 0.03689, 0.04519, 1.0, 0.0185, 0.03689, 0.04519, 1.0, 0.0185, 0.03689, 0.04519, 1.0, 0.0185, 0.03689, 0.04519, 1.0, 0.0185, 0.03689, 0.04519, 1.0, 0.0185, 0.03689, 0.04519, 1.0, 0.0185, 0.03689, 0.04519, 1.0, 0.0185, 0.03689, 0.04519, 1.0, 0.0185, 0.03689, 0.04519, 1.0, 0.0185, 0.03689, 0.04519, 1.0])
me_cube.materials.append(mat_world_palette)
me_cube.update()
me_cube_003 = bpy.data.meshes.new('Cube.003')
me_cube_003.from_pydata([(-0.222, -0.212, -0.17), (-0.222, -0.23, -0.152), (-0.24, -0.212, -0.152), (-0.222, -0.23, 0.152), (-0.222, -0.212, 0.17), (-0.24, -0.212, 0.152), (-0.222, 0.212, -0.17), (-0.24, 0.212, -0.152), (-0.222, 0.23, -0.152), (-0.222, 0.212, 0.17), (-0.222, 0.23, 0.152), (-0.24, 0.212, 0.152), (0.222, -0.212, -0.17), (0.24, -0.212, -0.152), (0.222, -0.23, -0.152), (0.222, -0.212, 0.17), (0.222, -0.23, 0.152), (0.24, -0.212, 0.152), (0.222, 0.212, -0.17), (0.222, 0.23, -0.152), (0.24, 0.212, -0.152), (0.222, 0.212, 0.17), (0.24, 0.212, 0.152), (0.222, 0.23, 0.152)], [], [(0, 1, 2), (3, 4, 5), (6, 7, 8), (9, 10, 11), (12, 13, 14), (15, 16, 17), (18, 19, 20), (21, 22, 23), (6, 0, 2, 7), (1, 3, 5, 2), (4, 9, 11, 5), (10, 8, 7, 11), (18, 6, 8, 19), (9, 21, 23, 10), (22, 20, 19, 23), (12, 18, 20, 13), (21, 15, 17, 22), (16, 14, 13, 17), (0, 12, 14, 1), (15, 4, 3, 16), (6, 18, 12, 0), (2, 5, 11, 7), (14, 16, 3, 1), (21, 9, 4, 15), (8, 10, 23, 19), (20, 22, 17, 13)])
_uv = me_cube_003.uv_layers.new(name='UVMap')
_uv.uv.foreach_set('vector', [0.1344, 0.7402, 0.1344, 0.75, 0.125, 0.7402, 0.6118, 0.0, 0.625, 0.009783, 0.6118, 0.009783, 0.1344, 0.5098, 0.125, 0.5098, 0.1344, 0.5, 0.625, 0.2499, 0.6118, 0.2594, 0.6118, 0.2402, 0.3656, 0.7402, 0.3882, 0.7402, 0.3865, 0.7587, 0.6339, 0.7413, 0.6118, 0.7594, 0.6118, 0.7402, 0.3656, 0.5098, 0.3865, 0.4913, 0.3882, 0.5098, 0.6339, 0.5087, 0.6118, 0.5098, 0.6118, 0.4906, 0.1344, 0.5098, 0.1344, 0.7402, 0.125, 0.7402, 0.125, 0.5098, 0.3882, 0.0, 0.6118, 0.0, 0.6118, 0.009783, 0.3882, 0.009783, 0.625, 0.009783, 0.625, 0.2499, 0.6118, 0.2402, 0.6118, 0.009783, 0.6118, 0.2594, 0.3882, 0.2594, 0.3882, 0.2402, 0.6118, 0.2402, 0.3656, 0.5098, 0.1344, 0.5098, 0.1344, 0.5, 0.3865, 0.4913, 0.625, 0.2499, 0.6339, 0.5087, 0.6118, 0.4906, 0.6118, 0.2594, 0.6118, 0.5098, 0.3882, 0.5098, 0.3865, 0.4913, 0.6118, 0.4906, 0.3656, 0.7402, 0.3656, 0.5098, 0.3882, 0.5098, 0.3882, 0.7402, 0.6339, 0.5087, 0.6339, 0.7413, 0.6118, 0.7402, 0.6118, 0.5098, 0.6118, 0.7594, 0.3865, 0.7587, 0.3882, 0.7402, 0.6118, 0.7402, 0.1344, 0.7402, 0.3656, 0.7402, 0.3865, 0.7587, 0.1344, 0.75, 0.6339, 0.7413, 0.625, 0.9906, 0.6118, 0.9906, 0.6118, 0.7594, 0.1344, 0.5098, 0.3656, 0.5098, 0.3656, 0.7402, 0.1344, 0.7402, 0.3882, 0.009783, 0.6118, 0.009783, 0.6118, 0.2402, 0.3882, 0.2402, 0.3865, 0.7587, 0.6118, 0.7594, 0.6118, 0.9906, 0.3882, 0.9906, 0.6339, 0.5087, 0.8656, 0.5098, 0.8656, 0.7402, 0.6339, 0.7413, 0.3882, 0.2594, 0.6118, 0.2594, 0.6118, 0.4906, 0.3865, 0.4913, 0.3882, 0.5098, 0.6118, 0.5098, 0.6118, 0.7402, 0.3882, 0.7402])
_ca = me_cube_003.color_attributes.new('Color', 'FLOAT_COLOR', 'CORNER')
_ca.data.foreach_set('color', [0.807, 0.7305, 0.5711, 1.0, 0.807, 0.7305, 0.5711, 1.0, 0.807, 0.7305, 0.5711, 1.0, 0.807, 0.7305, 0.5711, 1.0, 0.807, 0.7305, 0.5711, 1.0, 0.807, 0.7305, 0.5711, 1.0, 0.807, 0.7305, 0.5711, 1.0, 0.807, 0.7305, 0.5711, 1.0, 0.807, 0.7305, 0.5711, 1.0, 0.807, 0.7305, 0.5711, 1.0, 0.807, 0.7305, 0.5711, 1.0, 0.807, 0.7305, 0.5711, 1.0, 0.807, 0.7305, 0.5711, 1.0, 0.807, 0.7305, 0.5711, 1.0, 0.807, 0.7305, 0.5711, 1.0, 0.807, 0.7305, 0.5711, 1.0, 0.807, 0.7305, 0.5711, 1.0, 0.807, 0.7305, 0.5711, 1.0, 0.807, 0.7305, 0.5711, 1.0, 0.807, 0.7305, 0.5711, 1.0, 0.807, 0.7305, 0.5711, 1.0, 0.807, 0.7305, 0.5711, 1.0, 0.807, 0.7305, 0.5711, 1.0, 0.807, 0.7305, 0.5711, 1.0, 0.807, 0.7305, 0.5711, 1.0, 0.807, 0.7305, 0.5711, 1.0, 0.807, 0.7305, 0.5711, 1.0, 0.807, 0.7305, 0.5711, 1.0, 0.807, 0.7305, 0.5711, 1.0, 0.807, 0.7305, 0.5711, 1.0, 0.807, 0.7305, 0.5711, 1.0, 0.807, 0.7305, 0.5711, 1.0, 0.807, 0.7305, 0.5711, 1.0, 0.807, 0.7305, 0.5711, 1.0, 0.807, 0.7305, 0.5711, 1.0, 0.807, 0.7305, 0.5711, 1.0, 0.807, 0.7305, 0.5711, 1.0, 0.807, 0.7305, 0.5711, 1.0, 0.807, 0.7305, 0.5711, 1.0, 0.807, 0.7305, 0.5711, 1.0, 0.807, 0.7305, 0.5711, 1.0, 0.807, 0.7305, 0.5711, 1.0, 0.807, 0.7305, 0.5711, 1.0, 0.807, 0.7305, 0.5711, 1.0, 0.807, 0.7305, 0.5711, 1.0, 0.807, 0.7305, 0.5711, 1.0, 0.807, 0.7305, 0.5711, 1.0, 0.807, 0.7305, 0.5711, 1.0, 0.807, 0.7305, 0.5711, 1.0, 0.807, 0.7305, 0.5711, 1.0, 0.807, 0.7305, 0.5711, 1.0, 0.807, 0.7305, 0.5711, 1.0, 0.807, 0.7305, 0.5711, 1.0, 0.807, 0.7305, 0.5711, 1.0, 0.807, 0.7305, 0.5711, 1.0, 0.807, 0.7305, 0.5711, 1.0, 0.807, 0.7305, 0.5711, 1.0, 0.807, 0.7305, 0.5711, 1.0, 0.807, 0.7305, 0.5711, 1.0, 0.807, 0.7305, 0.5711, 1.0, 0.807, 0.7305, 0.5711, 1.0, 0.807, 0.7305, 0.5711, 1.0, 0.807, 0.7305, 0.5711, 1.0, 0.807, 0.7305, 0.5711, 1.0, 0.807, 0.7305, 0.5711, 1.0, 0.807, 0.7305, 0.5711, 1.0, 0.807, 0.7305, 0.5711, 1.0, 0.807, 0.7305, 0.5711, 1.0, 0.807, 0.7305, 0.5711, 1.0, 0.807, 0.7305, 0.5711, 1.0, 0.807, 0.7305, 0.5711, 1.0, 0.807, 0.7305, 0.5711, 1.0, 0.807, 0.7305, 0.5711, 1.0, 0.807, 0.7305, 0.5711, 1.0, 0.807, 0.7305, 0.5711, 1.0, 0.807, 0.7305, 0.5711, 1.0, 0.807, 0.7305, 0.5711, 1.0, 0.807, 0.7305, 0.5711, 1.0, 0.807, 0.7305, 0.5711, 1.0, 0.807, 0.7305, 0.5711, 1.0, 0.807, 0.7305, 0.5711, 1.0, 0.807, 0.7305, 0.5711, 1.0, 0.807, 0.7305, 0.5711, 1.0, 0.807, 0.7305, 0.5711, 1.0, 0.807, 0.7305, 0.5711, 1.0, 0.807, 0.7305, 0.5711, 1.0, 0.807, 0.7305, 0.5711, 1.0, 0.807, 0.7305, 0.5711, 1.0, 0.807, 0.7305, 0.5711, 1.0, 0.807, 0.7305, 0.5711, 1.0, 0.807, 0.7305, 0.5711, 1.0, 0.807, 0.7305, 0.5711, 1.0, 0.807, 0.7305, 0.5711, 1.0, 0.807, 0.7305, 0.5711, 1.0, 0.807, 0.7305, 0.5711, 1.0, 0.807, 0.7305, 0.5711, 1.0])
me_cube_003.materials.append(mat_world_palette)
me_cube_003.update()

# ---- objects
ob_body = bpy.data.objects.new('body', me_cube)
ob_cargo = bpy.data.objects.new('cargo', me_cube_003)
ob_root = bpy.data.objects.new('root', None)

# ---- transforms, parenting, visibility, modifiers, constraints
ob_body.parent = ob_root
ob_body.location = (0.0, 0.0, -0.04)
ob_cargo.parent = ob_root
ob_cargo.location = (0.0, -0.07, 0.43)
ob_root.location = (0.0, 0.0, 0.0)

# ---- collection membership
col_collection.objects.link(ob_body)
col_collection.objects.link(ob_cargo)
col_collection.objects.link(ob_root)

# ---- scene / render settings (as saved in the file)
scene.frame_start = 1; scene.frame_end = 250; scene.frame_set(1)
scene.render.engine = 'BLENDER_EEVEE_NEXT'
bpy.context.view_layer.update()

# ---- added for rendering (the .blend has no active camera and no usable light): camera, sun
cam_auto = bpy.data.cameras.new('AutoCamera')
cam_auto.lens = 50.0
cam_auto.sensor_width = 36.0
cam_auto.clip_end = 1000.0
ob_auto_camera = bpy.data.objects.new('AutoCamera', cam_auto)
scene.collection.objects.link(ob_auto_camera)
ob_auto_camera.location = (1.15623, -1.38748, 1.22499)
ob_auto_camera.rotation_euler = (1.09748, -7.21219e-08, 0.694738)
scene.camera = ob_auto_camera
light_auto_sun = bpy.data.lights.new('AutoSun', 'SUN')
light_auto_sun.energy = 3.0
light_auto_sun.angle = 0.0523599
ob_auto_sun = bpy.data.objects.new('AutoSun', light_auto_sun)
scene.collection.objects.link(ob_auto_sun)
ob_auto_sun.rotation_euler = (0.872665, 0.174533, 0.523599)
bpy.context.view_layer.update()
